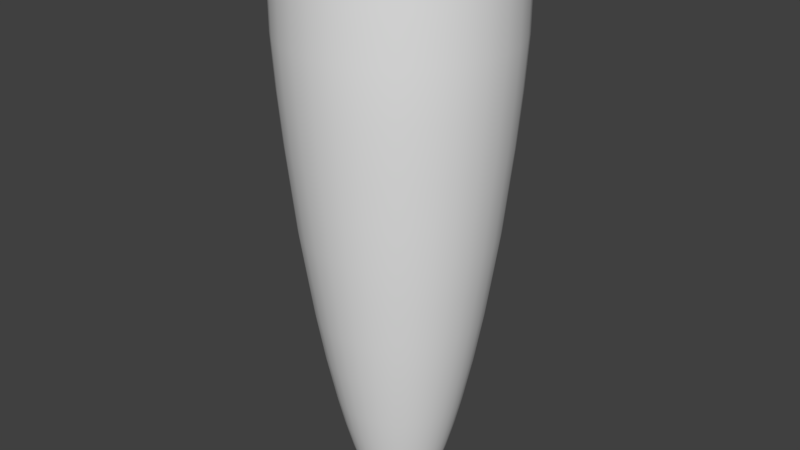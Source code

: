 # Source: two.blend  (saved by Blender 2.77.0; exported with 4.5.12 LTS)
import bpy
from mathutils import Matrix  # noqa: F401  (used for matrix-valued properties, if any)

bpy.ops.wm.read_factory_settings(use_empty=True)
scene = bpy.context.scene
scene.name = 'Scene'

# ---- collections
col_collection_1 = bpy.data.collections.new('Collection 1'); scene.collection.children.link(col_collection_1)

# ---- world
world_world = bpy.data.worlds.new('World'); scene.world = world_world
world_world.color = (0.05088, 0.05088, 0.05088)
world_world.use_sun_shadow = False
world_world.sun_shadow_jitter_overblur = 0.0
world_world.cycles.sampling_method = 'MANUAL'

# ---- meshes
me_cylinder = bpy.data.meshes.new('Cylinder')
me_cylinder.from_pydata([(-1.329e-09, 1.598, 0.9398), (0.0, 1.6, 1.723), (0.3117, 1.567, 0.9398), (0.3121, 1.569, 1.723), (0.6115, 1.476, 0.9398), (0.6123, 1.478, 1.723), (0.8877, 1.329, 0.9398), (0.8889, 1.33, 1.723), (1.13, 1.13, 0.9398), (1.131, 1.131, 1.723), (1.329, 0.8877, 0.9398), (1.33, 0.8889, 1.723), (1.476, 0.6115, 0.9398), (1.478, 0.6123, 1.723), (1.567, 0.3117, 0.9398), (1.569, 0.3121, 1.723), (1.598, 1.207e-07, 0.9398), (1.6, 1.208e-07, 1.723), (1.567, -0.3117, 0.9398), (1.569, -0.3121, 1.723), (1.476, -0.6115, 0.9398), (1.478, -0.6123, 1.723), (1.329, -0.8877, 0.9398), (1.33, -0.8889, 1.723), (1.13, -1.13, 0.9398), (1.131, -1.131, 1.723), (0.8877, -1.329, 0.9398), (0.8889, -1.33, 1.723), (0.6115, -1.476, 0.9398), (0.6123, -1.478, 1.723), (0.3117, -1.567, 0.9398), (0.3121, -1.569, 1.723), (-5.22e-07, -1.598, 0.9398), (-5.213e-07, -1.6, 1.723), (-0.3117, -1.567, 0.9398), (-0.3121, -1.569, 1.723), (-0.6115, -1.476, 0.9398), (-0.6123, -1.478, 1.723), (-0.8877, -1.329, 0.9398), (-0.8889, -1.33, 1.723), (-1.13, -1.13, 0.9398), (-1.131, -1.131, 1.723), (-1.329, -0.8877, 0.9398), (-1.33, -0.8889, 1.723), (-1.476, -0.6115, 0.9398), (-1.478, -0.6123, 1.723), (-1.567, -0.3117, 0.9398), (-1.569, -0.3121, 1.723), (-1.598, 1.543e-06, 0.9398), (-1.6, 1.545e-06, 1.723), (-1.567, 0.3117, 0.9398), (-1.569, 0.3121, 1.723), (-1.476, 0.6115, 0.9398), (-1.478, 0.6123, 1.723), (-1.329, 0.8877, 0.9398), (-1.33, 0.8889, 1.723), (-1.13, 1.13, 0.9398), (-1.131, 1.131, 1.723), (-0.8877, 1.329, 0.9398), (-0.8889, 1.33, 1.723), (-0.6115, 1.476, 0.9398), (-0.6123, 1.478, 1.723), (-0.3117, 1.567, 0.9398), (-0.3121, 1.569, 1.723), (6.761e-09, 1.557, 0.4909), (0.3038, 1.527, 0.4909), (0.5959, 1.439, 0.4909), (0.8652, 1.295, 0.4909), (1.101, 1.101, 0.4909), (1.295, 0.8652, 0.4909), (1.439, 0.5959, 0.4909), (1.527, 0.3038, 0.4909), (1.557, 1.286e-07, 0.4909), (1.527, -0.3038, 0.4909), (1.439, -0.5959, 0.4909), (1.295, -0.8652, 0.4909), (1.101, -1.101, 0.4909), (0.8652, -1.295, 0.4909), (0.5959, -1.439, 0.4909), (0.3038, -1.527, 0.4909), (-5.007e-07, -1.557, 0.4909), (-0.3038, -1.527, 0.4909), (-0.5959, -1.439, 0.4909), (-0.8652, -1.295, 0.4909), (-1.101, -1.101, 0.4909), (-1.295, -0.8652, 0.4909), (-1.439, -0.5959, 0.4909), (-1.527, -0.3038, 0.4909), (-1.557, 1.515e-06, 0.4909), (-1.527, 0.3038, 0.4909), (-1.439, 0.5959, 0.4909), (-1.295, 0.8652, 0.4909), (-1.101, 1.101, 0.4909), (-0.8652, 1.295, 0.4909), (-0.5959, 1.439, 0.4909), (-0.3038, 1.527, 0.4909), (1.621e-08, 1.497, 0.02436), (0.292, 1.468, 0.02436), (0.5727, 1.383, 0.02436), (0.8314, 1.244, 0.02436), (1.058, 1.058, 0.02436), (1.244, 0.8314, 0.02436), (1.383, 0.5727, 0.02436), (1.468, 0.292, 0.02436), (1.497, 1.362e-07, 0.02436), (1.468, -0.292, 0.02436), (1.383, -0.5727, 0.02436), (1.244, -0.8314, 0.02436), (1.058, -1.058, 0.02436), (0.8314, -1.244, 0.02436), (0.5727, -1.383, 0.02436), (0.292, -1.468, 0.02436), (-4.714e-07, -1.497, 0.02436), (-0.292, -1.468, 0.02436), (-0.5727, -1.383, 0.02436), (-0.8314, -1.244, 0.02436), (-1.058, -1.058, 0.02436), (-1.244, -0.8314, 0.02436), (-1.383, -0.5727, 0.02436), (-1.468, -0.292, 0.02436), (-1.497, 1.468e-06, 0.02436), (-1.468, 0.292, 0.02436), (-1.383, 0.5727, 0.02436), (-1.244, 0.8314, 0.02436), (-1.058, 1.058, 0.02436), (-0.8314, 1.244, 0.02436), (-0.5727, 1.383, 0.02436), (-0.292, 1.468, 0.02436), (3.373e-08, 1.434, -0.3515), (0.2797, 1.406, -0.3515), (0.5486, 1.324, -0.3515), (0.7964, 1.192, -0.3515), (1.014, 1.014, -0.3515), (1.192, 0.7964, -0.3515), (1.324, 0.5486, -0.3515), (1.406, 0.2797, -0.3515), (1.434, 1.415e-07, -0.3515), (1.406, -0.2797, -0.3515), (1.324, -0.5486, -0.3515), (1.192, -0.7964, -0.3515), (1.014, -1.014, -0.3515), (0.7964, -1.192, -0.3515), (0.5486, -1.324, -0.3515), (0.2797, -1.406, -0.3515), (-4.334e-07, -1.434, -0.3515), (-0.2797, -1.406, -0.3515), (-0.5486, -1.324, -0.3515), (-0.7964, -1.192, -0.3515), (-1.014, -1.014, -0.3515), (-1.192, -0.7964, -0.3515), (-1.324, -0.5486, -0.3515), (-1.406, -0.2797, -0.3515), (-1.434, 1.417e-06, -0.3515), (-1.406, 0.2797, -0.3515), (-1.324, 0.5486, -0.3515), (-1.192, 0.7964, -0.3515), (-1.014, 1.014, -0.3515), (-0.7964, 1.192, -0.3515), (-0.5486, 1.324, -0.3515), (-0.2797, 1.406, -0.3515), (3.039e-08, 1.37, -0.7357), (0.2673, 1.344, -0.7357), (0.5243, 1.266, -0.7357), (0.7612, 1.139, -0.7357), (0.9688, 0.9688, -0.7357), (1.139, 0.7612, -0.7357), (1.266, 0.5243, -0.7357), (1.344, 0.2673, -0.7357), (1.37, 1.611e-07, -0.7357), (1.344, -0.2673, -0.7357), (1.266, -0.5243, -0.7357), (1.139, -0.7612, -0.7357), (0.9688, -0.9688, -0.7357), (0.7612, -1.139, -0.7357), (0.5243, -1.266, -0.7357), (0.2673, -1.344, -0.7357), (-4.16e-07, -1.37, -0.7357), (-0.2673, -1.344, -0.7357), (-0.5243, -1.266, -0.7357), (-0.7612, -1.139, -0.7357), (-0.9688, -0.9688, -0.7357), (-1.139, -0.7612, -0.7357), (-1.266, -0.5243, -0.7357), (-1.344, -0.2673, -0.7357), (-1.37, 1.381e-06, -0.7357), (-1.344, 0.2673, -0.7357), (-1.266, 0.5243, -0.7357), (-1.139, 0.7612, -0.7357), (-0.9688, 0.9688, -0.7357), (-0.7612, 1.139, -0.7357), (-0.5243, 1.266, -0.7357), (-0.2673, 1.344, -0.7357), (4.375e-08, 1.282, -1.124), (0.2501, 1.257, -1.124), (0.4906, 1.185, -1.124), (0.7123, 1.066, -1.124), (0.9066, 0.9066, -1.124), (1.066, 0.7123, -1.124), (1.185, 0.4906, -1.124), (1.257, 0.2501, -1.124), (1.282, 1.841e-07, -1.124), (1.257, -0.2501, -1.124), (1.185, -0.4906, -1.124), (1.066, -0.7123, -1.124), (0.9066, -0.9066, -1.124), (0.7123, -1.066, -1.124), (0.4906, -1.185, -1.124), (0.2501, -1.257, -1.124), (-3.74e-07, -1.282, -1.124), (-0.2501, -1.257, -1.124), (-0.4906, -1.185, -1.124), (-0.7123, -1.066, -1.124), (-0.9066, -0.9066, -1.124), (-1.066, -0.7123, -1.124), (-1.185, -0.4906, -1.124), (-1.257, -0.2501, -1.124), (-1.282, 1.325e-06, -1.124), (-1.257, 0.2501, -1.124), (-1.185, 0.4906, -1.124), (-1.066, 0.7123, -1.124), (-0.9066, 0.9066, -1.124), (-0.7123, 1.066, -1.124), (-0.4906, 1.185, -1.124), (-0.2501, 1.257, -1.124), (5.958e-08, 1.192, -1.514), (0.2325, 1.169, -1.514), (0.456, 1.101, -1.514), (0.662, 0.9908, -1.514), (0.8426, 0.8426, -1.514), (0.9908, 0.662, -1.514), (1.101, 0.456, -1.514), (1.169, 0.2325, -1.514), (1.192, 2.087e-07, -1.514), (1.169, -0.2325, -1.514), (1.101, -0.456, -1.514), (0.9908, -0.662, -1.514), (0.8426, -0.8426, -1.514), (0.662, -0.9908, -1.514), (0.456, -1.101, -1.514), (0.2325, -1.169, -1.514), (-3.287e-07, -1.192, -1.514), (-0.2325, -1.169, -1.514), (-0.456, -1.101, -1.514), (-0.662, -0.9908, -1.514), (-0.8426, -0.8426, -1.514), (-0.9908, -0.662, -1.514), (-1.101, -0.456, -1.514), (-1.169, -0.2325, -1.514), (-1.192, 1.269e-06, -1.514), (-1.169, 0.2325, -1.514), (-1.101, 0.456, -1.514), (-0.9908, 0.662, -1.514), (-0.8426, 0.8426, -1.514), (-0.662, 0.9908, -1.514), (-0.456, 1.101, -1.514), (-0.2325, 1.169, -1.514), (7.05e-08, 1.069, -1.956), (0.2085, 1.048, -1.956), (0.409, 0.9873, -1.956), (0.5937, 0.8886, -1.956), (0.7557, 0.7557, -1.956), (0.8886, 0.5937, -1.956), (0.9873, 0.409, -1.956), (1.048, 0.2085, -1.956), (1.069, 2.419e-07, -1.956), (1.048, -0.2085, -1.956), (0.9873, -0.409, -1.956), (0.8886, -0.5937, -1.956), (0.7557, -0.7557, -1.956), (0.5937, -0.8886, -1.956), (0.409, -0.9873, -1.956), (0.2085, -1.048, -1.956), (-2.777e-07, -1.069, -1.956), (-0.2085, -1.048, -1.956), (-0.409, -0.9873, -1.956), (-0.5937, -0.8886, -1.956), (-0.7557, -0.7557, -1.956), (-0.8886, -0.5937, -1.956), (-0.9873, -0.409, -1.956), (-1.048, -0.2085, -1.956), (-1.069, 1.193e-06, -1.956), (-1.048, 0.2085, -1.956), (-0.9873, 0.409, -1.956), (-0.8886, 0.5937, -1.956), (-0.7557, 0.7557, -1.956), (-0.5937, 0.8886, -1.956), (-0.409, 0.9873, -1.956), (-0.2085, 1.048, -1.956), (8.01e-08, 0.9257, -2.388), (0.1806, 0.9079, -2.388), (0.3543, 0.8553, -2.388), (0.5143, 0.7697, -2.388), (0.6546, 0.6546, -2.388), (0.7697, 0.5143, -2.388), (0.8553, 0.3543, -2.388), (0.9079, 0.1806, -2.388), (0.9257, 2.648e-07, -2.388), (0.9079, -0.1806, -2.388), (0.8553, -0.3543, -2.388), (0.7697, -0.5143, -2.388), (0.6546, -0.6546, -2.388), (0.5143, -0.7697, -2.388), (0.3543, -0.8553, -2.388), (0.1806, -0.9079, -2.388), (-2.215e-07, -0.9257, -2.388), (-0.1806, -0.9079, -2.388), (-0.3543, -0.8553, -2.388), (-0.5143, -0.7697, -2.388), (-0.6546, -0.6546, -2.388), (-0.7697, -0.5143, -2.388), (-0.8553, -0.3543, -2.388), (-0.9079, -0.1806, -2.388), (-0.9257, 1.089e-06, -2.388), (-0.9079, 0.1806, -2.388), (-0.8553, 0.3543, -2.388), (-0.7697, 0.5143, -2.388), (-0.6546, 0.6546, -2.388), (-0.5143, 0.7697, -2.388), (-0.3543, 0.8553, -2.388), (-0.1806, 0.9079, -2.388), (6.653e-08, 0.8203, -2.669), (0.16, 0.8046, -2.669), (0.3139, 0.7579, -2.669), (0.4558, 0.6821, -2.669), (0.5801, 0.5801, -2.669), (0.6821, 0.4558, -2.669), (0.7579, 0.3139, -2.669), (0.8046, 0.16, -2.669), (0.8203, 2.994e-07, -2.669), (0.8046, -0.16, -2.669), (0.7579, -0.3139, -2.669), (0.6821, -0.4558, -2.669), (0.5801, -0.5801, -2.669), (0.4558, -0.6821, -2.669), (0.3139, -0.7579, -2.669), (0.16, -0.8046, -2.669), (-2.008e-07, -0.8203, -2.669), (-0.16, -0.8046, -2.669), (-0.3139, -0.7579, -2.669), (-0.4558, -0.6821, -2.669), (-0.5801, -0.5801, -2.669), (-0.6821, -0.4558, -2.669), (-0.7579, -0.3139, -2.669), (-0.8046, -0.16, -2.669), (-0.8203, 1.03e-06, -2.669), (-0.8046, 0.16, -2.669), (-0.7579, 0.3139, -2.669), (-0.6821, 0.4558, -2.669), (-0.5801, 0.5801, -2.669), (-0.4558, 0.6821, -2.669), (-0.3139, 0.7579, -2.669), (-0.16, 0.8046, -2.669), (8.341e-08, 0.7121, -2.917), (0.1389, 0.6984, -2.917), (0.2725, 0.6579, -2.917), (0.3956, 0.5921, -2.917), (0.5035, 0.5035, -2.917), (0.5921, 0.3956, -2.917), (0.6579, 0.2725, -2.917), (0.6984, 0.1389, -2.917), (0.7121, 3.283e-07, -2.917), (0.6984, -0.1389, -2.917), (0.6579, -0.2725, -2.917), (0.5921, -0.3956, -2.917), (0.5035, -0.5035, -2.917), (0.3956, -0.5921, -2.917), (0.2725, -0.6579, -2.917), (0.1389, -0.6984, -2.917), (-1.486e-07, -0.7121, -2.917), (-0.1389, -0.6984, -2.917), (-0.2725, -0.6579, -2.917), (-0.3956, -0.5921, -2.917), (-0.5035, -0.5035, -2.917), (-0.5921, -0.3956, -2.917), (-0.6579, -0.2725, -2.917), (-0.6984, -0.1389, -2.917), (-0.7121, 9.621e-07, -2.917), (-0.6984, 0.1389, -2.917), (-0.6579, 0.2725, -2.917), (-0.5921, 0.3956, -2.917), (-0.5035, 0.5035, -2.917), (-0.3956, 0.5921, -2.917), (-0.2725, 0.6579, -2.917), (-0.1389, 0.6984, -2.917), (1.096e-07, 0.5813, -3.228), (0.1134, 0.5701, -3.228), (0.2224, 0.537, -3.228), (0.3229, 0.4833, -3.228), (0.411, 0.411, -3.228), (0.4833, 0.3229, -3.228), (0.537, 0.2224, -3.228), (0.5701, 0.1134, -3.228), (0.5813, 3.728e-07, -3.228), (0.5701, -0.1134, -3.228), (0.537, -0.2224, -3.228), (0.4833, -0.3229, -3.228), (0.411, -0.411, -3.228), (0.3229, -0.4833, -3.228), (0.2224, -0.537, -3.228), (0.1134, -0.5701, -3.228), (-7.981e-08, -0.5813, -3.228), (-0.1134, -0.5701, -3.228), (-0.2224, -0.537, -3.228), (-0.3229, -0.4833, -3.228), (-0.411, -0.411, -3.228), (-0.4833, -0.3229, -3.228), (-0.537, -0.2224, -3.228), (-0.5701, -0.1134, -3.228), (-0.5813, 8.902e-07, -3.228), (-0.5701, 0.1134, -3.228), (-0.537, 0.2225, -3.228), (-0.4833, 0.3229, -3.228), (-0.411, 0.411, -3.228), (-0.3229, 0.4833, -3.228), (-0.2224, 0.537, -3.228), (-0.1134, 0.5701, -3.228)], [], [(0, 1, 3, 2), (2, 3, 5, 4), (4, 5, 7, 6), (6, 7, 9, 8), (8, 9, 11, 10), (10, 11, 13, 12), (12, 13, 15, 14), (14, 15, 17, 16), (16, 17, 19, 18), (18, 19, 21, 20), (20, 21, 23, 22), (22, 23, 25, 24), (24, 25, 27, 26), (26, 27, 29, 28), (28, 29, 31, 30), (30, 31, 33, 32), (32, 33, 35, 34), (34, 35, 37, 36), (36, 37, 39, 38), (38, 39, 41, 40), (40, 41, 43, 42), (42, 43, 45, 44), (44, 45, 47, 46), (46, 47, 49, 48), (48, 49, 51, 50), (50, 51, 53, 52), (52, 53, 55, 54), (54, 55, 57, 56), (56, 57, 59, 58), (58, 59, 61, 60), (60, 61, 63, 62), (62, 63, 1, 0), (12, 14, 71, 70), (30, 32, 80, 79), (48, 50, 89, 88), (4, 6, 67, 66), (22, 24, 76, 75), (40, 42, 85, 84), (58, 60, 94, 93), (14, 16, 72, 71), (32, 34, 81, 80), (50, 52, 90, 89), (6, 8, 68, 67), (24, 26, 77, 76), (42, 44, 86, 85), (60, 62, 95, 94), (16, 18, 73, 72), (34, 36, 82, 81), (52, 54, 91, 90), (8, 10, 69, 68), (26, 28, 78, 77), (44, 46, 87, 86), (0, 2, 65, 64), (62, 0, 64, 95), (18, 20, 74, 73), (36, 38, 83, 82), (54, 56, 92, 91), (10, 12, 70, 69), (28, 30, 79, 78), (46, 48, 88, 87), (2, 4, 66, 65), (20, 22, 75, 74), (38, 40, 84, 83), (56, 58, 93, 92), (80, 81, 113, 112), (67, 68, 100, 99), (94, 95, 127, 126), (81, 82, 114, 113), (68, 69, 101, 100), (95, 64, 96, 127), (82, 83, 115, 114), (69, 70, 102, 101), (83, 84, 116, 115), (70, 71, 103, 102), (84, 85, 117, 116), (71, 72, 104, 103), (85, 86, 118, 117), (72, 73, 105, 104), (86, 87, 119, 118), (73, 74, 106, 105), (87, 88, 120, 119), (74, 75, 107, 106), (88, 89, 121, 120), (75, 76, 108, 107), (89, 90, 122, 121), (76, 77, 109, 108), (90, 91, 123, 122), (77, 78, 110, 109), (64, 65, 97, 96), (91, 92, 124, 123), (78, 79, 111, 110), (65, 66, 98, 97), (92, 93, 125, 124), (79, 80, 112, 111), (66, 67, 99, 98), (93, 94, 126, 125), (115, 116, 148, 147), (102, 103, 135, 134), (116, 117, 149, 148), (103, 104, 136, 135), (117, 118, 150, 149), (104, 105, 137, 136), (118, 119, 151, 150), (105, 106, 138, 137), (119, 120, 152, 151), (106, 107, 139, 138), (120, 121, 153, 152), (107, 108, 140, 139), (121, 122, 154, 153), (108, 109, 141, 140), (122, 123, 155, 154), (109, 110, 142, 141), (96, 97, 129, 128), (123, 124, 156, 155), (110, 111, 143, 142), (97, 98, 130, 129), (124, 125, 157, 156), (111, 112, 144, 143), (98, 99, 131, 130), (125, 126, 158, 157), (112, 113, 145, 144), (99, 100, 132, 131), (126, 127, 159, 158), (113, 114, 146, 145), (100, 101, 133, 132), (127, 96, 128, 159), (114, 115, 147, 146), (101, 102, 134, 133), (150, 151, 183, 182), (137, 138, 170, 169), (151, 152, 184, 183), (138, 139, 171, 170), (152, 153, 185, 184), (139, 140, 172, 171), (153, 154, 186, 185), (140, 141, 173, 172), (154, 155, 187, 186), (141, 142, 174, 173), (128, 129, 161, 160), (155, 156, 188, 187), (142, 143, 175, 174), (129, 130, 162, 161), (156, 157, 189, 188), (143, 144, 176, 175), (130, 131, 163, 162), (157, 158, 190, 189), (144, 145, 177, 176), (131, 132, 164, 163), (158, 159, 191, 190), (145, 146, 178, 177), (132, 133, 165, 164), (159, 128, 160, 191), (146, 147, 179, 178), (133, 134, 166, 165), (147, 148, 180, 179), (134, 135, 167, 166), (148, 149, 181, 180), (135, 136, 168, 167), (149, 150, 182, 181), (136, 137, 169, 168), (185, 186, 218, 217), (172, 173, 205, 204), (186, 187, 219, 218), (173, 174, 206, 205), (160, 161, 193, 192), (187, 188, 220, 219), (174, 175, 207, 206), (161, 162, 194, 193), (188, 189, 221, 220), (175, 176, 208, 207), (162, 163, 195, 194), (189, 190, 222, 221), (176, 177, 209, 208), (163, 164, 196, 195), (190, 191, 223, 222), (177, 178, 210, 209), (164, 165, 197, 196), (191, 160, 192, 223), (178, 179, 211, 210), (165, 166, 198, 197), (179, 180, 212, 211), (166, 167, 199, 198), (180, 181, 213, 212), (167, 168, 200, 199), (181, 182, 214, 213), (168, 169, 201, 200), (182, 183, 215, 214), (169, 170, 202, 201), (183, 184, 216, 215), (170, 171, 203, 202), (184, 185, 217, 216), (171, 172, 204, 203), (220, 221, 253, 252), (207, 208, 240, 239), (194, 195, 227, 226), (221, 222, 254, 253), (208, 209, 241, 240), (195, 196, 228, 227), (222, 223, 255, 254), (209, 210, 242, 241), (196, 197, 229, 228), (223, 192, 224, 255), (210, 211, 243, 242), (197, 198, 230, 229), (211, 212, 244, 243), (198, 199, 231, 230), (212, 213, 245, 244), (199, 200, 232, 231), (213, 214, 246, 245), (200, 201, 233, 232), (214, 215, 247, 246), (201, 202, 234, 233), (215, 216, 248, 247), (202, 203, 235, 234), (216, 217, 249, 248), (203, 204, 236, 235), (217, 218, 250, 249), (204, 205, 237, 236), (218, 219, 251, 250), (205, 206, 238, 237), (192, 193, 225, 224), (219, 220, 252, 251), (206, 207, 239, 238), (193, 194, 226, 225), (255, 224, 256, 287), (242, 243, 275, 274), (229, 230, 262, 261), (243, 244, 276, 275), (230, 231, 263, 262), (244, 245, 277, 276), (231, 232, 264, 263), (245, 246, 278, 277), (232, 233, 265, 264), (246, 247, 279, 278), (233, 234, 266, 265), (247, 248, 280, 279), (234, 235, 267, 266), (248, 249, 281, 280), (235, 236, 268, 267), (249, 250, 282, 281), (236, 237, 269, 268), (250, 251, 283, 282), (237, 238, 270, 269), (224, 225, 257, 256), (251, 252, 284, 283), (238, 239, 271, 270), (225, 226, 258, 257), (252, 253, 285, 284), (239, 240, 272, 271), (226, 227, 259, 258), (253, 254, 286, 285), (240, 241, 273, 272), (227, 228, 260, 259), (254, 255, 287, 286), (241, 242, 274, 273), (228, 229, 261, 260), (277, 278, 310, 309), (264, 265, 297, 296), (278, 279, 311, 310), (265, 266, 298, 297), (279, 280, 312, 311), (266, 267, 299, 298), (280, 281, 313, 312), (267, 268, 300, 299), (281, 282, 314, 313), (268, 269, 301, 300), (282, 283, 315, 314), (269, 270, 302, 301), (256, 257, 289, 288), (283, 284, 316, 315), (270, 271, 303, 302), (257, 258, 290, 289), (284, 285, 317, 316), (271, 272, 304, 303), (258, 259, 291, 290), (285, 286, 318, 317), (272, 273, 305, 304), (259, 260, 292, 291), (286, 287, 319, 318), (273, 274, 306, 305), (260, 261, 293, 292), (287, 256, 288, 319), (274, 275, 307, 306), (261, 262, 294, 293), (275, 276, 308, 307), (262, 263, 295, 294), (276, 277, 309, 308), (263, 264, 296, 295), (300, 301, 333, 332), (314, 315, 347, 346), (301, 302, 334, 333), (288, 289, 321, 320), (315, 316, 348, 347), (302, 303, 335, 334), (289, 290, 322, 321), (316, 317, 349, 348), (303, 304, 336, 335), (290, 291, 323, 322), (317, 318, 350, 349), (304, 305, 337, 336), (291, 292, 324, 323), (318, 319, 351, 350), (305, 306, 338, 337), (292, 293, 325, 324), (319, 288, 320, 351), (306, 307, 339, 338), (293, 294, 326, 325), (307, 308, 340, 339), (294, 295, 327, 326), (308, 309, 341, 340), (295, 296, 328, 327), (309, 310, 342, 341), (296, 297, 329, 328), (310, 311, 343, 342), (297, 298, 330, 329), (311, 312, 344, 343), (298, 299, 331, 330), (312, 313, 345, 344), (299, 300, 332, 331), (313, 314, 346, 345), (335, 336, 368, 367), (322, 323, 355, 354), (349, 350, 382, 381), (336, 337, 369, 368), (323, 324, 356, 355), (350, 351, 383, 382), (337, 338, 370, 369), (324, 325, 357, 356), (351, 320, 352, 383), (338, 339, 371, 370), (325, 326, 358, 357), (339, 340, 372, 371), (326, 327, 359, 358), (340, 341, 373, 372), (327, 328, 360, 359), (341, 342, 374, 373), (328, 329, 361, 360), (342, 343, 375, 374), (329, 330, 362, 361), (343, 344, 376, 375), (330, 331, 363, 362), (344, 345, 377, 376), (331, 332, 364, 363), (345, 346, 378, 377), (332, 333, 365, 364), (346, 347, 379, 378), (333, 334, 366, 365), (320, 321, 353, 352), (347, 348, 380, 379), (334, 335, 367, 366), (321, 322, 354, 353), (348, 349, 381, 380), (370, 371, 403, 402), (357, 358, 390, 389), (371, 372, 404, 403), (358, 359, 391, 390), (372, 373, 405, 404), (359, 360, 392, 391), (373, 374, 406, 405), (360, 361, 393, 392), (374, 375, 407, 406), (361, 362, 394, 393), (375, 376, 408, 407), (362, 363, 395, 394), (376, 377, 409, 408), (363, 364, 396, 395), (377, 378, 410, 409), (364, 365, 397, 396), (378, 379, 411, 410), (365, 366, 398, 397), (352, 353, 385, 384), (379, 380, 412, 411), (366, 367, 399, 398), (353, 354, 386, 385), (380, 381, 413, 412), (367, 368, 400, 399), (354, 355, 387, 386), (381, 382, 414, 413), (368, 369, 401, 400), (355, 356, 388, 387), (382, 383, 415, 414), (369, 370, 402, 401), (356, 357, 389, 388), (383, 352, 384, 415), (384, 385, 386, 387, 388, 389, 390, 391, 392, 393, 394, 395, 396, 397, 398, 399, 400, 401, 402, 403, 404, 405, 406, 407, 408, 409, 410, 411, 412, 413, 414, 415)])
me_cylinder.polygons.foreach_set('use_smooth', [True] * 385)
me_cylinder.use_remesh_preserve_volume = False
me_cylinder.use_remesh_preserve_attributes = False
me_cylinder.use_mirror_vertex_groups = False
me_cylinder.update()

# ---- objects
ob_cylinder = bpy.data.objects.new('Cylinder', me_cylinder)

# ---- transforms, parenting, visibility, modifiers, constraints
ob_cylinder.location = (0.0, 0.0, -2.223)
ob_cylinder.scale = (1.4, 1.4, 2.25)
ob_cylinder.lineart.crease_threshold = 0.0

# ---- collection membership
col_collection_1.objects.link(ob_cylinder)

# ---- scene / render settings (as saved in the file)
scene.frame_start = 1; scene.frame_end = 250; scene.frame_set(1)
scene.render.engine = 'BLENDER_EEVEE_NEXT'
scene.render.resolution_percentage = 50
scene.render.dither_intensity = 0.0
scene.cycles.use_denoising = False
scene.cycles.samples = 128
scene.cycles.sampling_pattern = 'TABULATED_SOBOL'
scene.cycles.light_sampling_threshold = 0.0
scene.cycles.use_adaptive_sampling = False
scene.cycles.use_light_tree = False
scene.cycles.blur_glossy = 0.0
scene.cycles.sample_clamp_indirect = 0.0
scene.view_settings.view_transform = 'Standard'
bpy.context.view_layer.update()

# ---- added for rendering (the .blend has no active camera and no usable light): camera, sun
cam_auto = bpy.data.cameras.new('AutoCamera')
cam_auto.lens = 50.0
cam_auto.sensor_width = 36.0
cam_auto.clip_end = 1000.0
ob_auto_camera = bpy.data.objects.new('AutoCamera', cam_auto)
scene.collection.objects.link(ob_auto_camera)
ob_auto_camera.location = (11.8587, -14.2304, 5.571)
ob_auto_camera.rotation_euler = (1.09748, -7.21219e-08, 0.694738)
scene.camera = ob_auto_camera
light_auto_sun = bpy.data.lights.new('AutoSun', 'SUN')
light_auto_sun.energy = 3.0
light_auto_sun.angle = 0.0523599
ob_auto_sun = bpy.data.objects.new('AutoSun', light_auto_sun)
scene.collection.objects.link(ob_auto_sun)
ob_auto_sun.rotation_euler = (0.872665, 0.174533, 0.523599)
bpy.context.view_layer.update()
